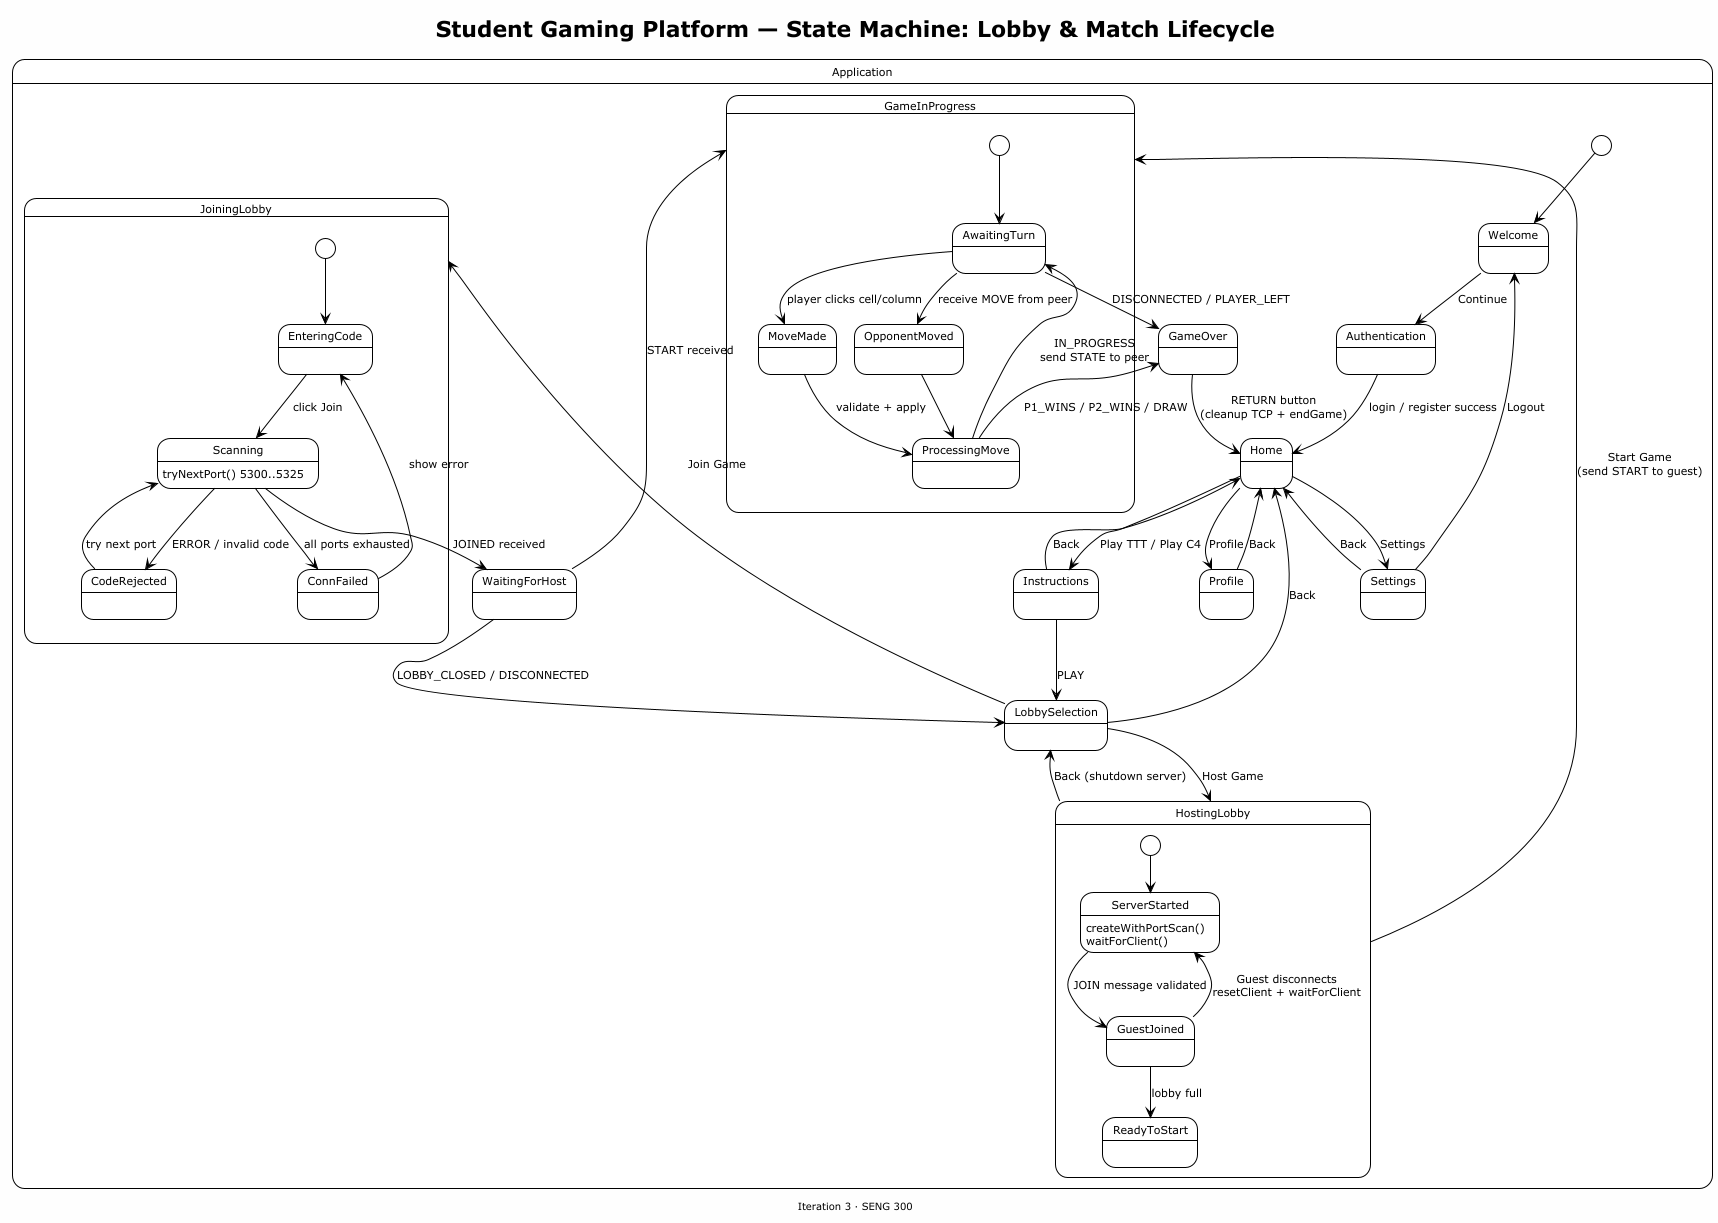

The diagram above was rendered by PlantUML. Its source (embedded in the PNG):
@startuml SGP-State-Lobby-Game
!theme plain
skinparam backgroundColor #FEFEFE
skinparam shadowing false
skinparam defaultFontSize 11

title Student Gaming Platform — State Machine: Lobby & Match Lifecycle
footer Iteration 3 · SENG 300

state "Application" as app {

    [*] --> Welcome

    state "Welcome" as Welcome
    state "Authentication" as Auth
    state "Home" as Home
    state "Instructions" as Inst
    state "LobbySelection" as LobbySel
    state "HostingLobby" as Hosting
    state "JoiningLobby" as Joining
    state "WaitingForHost" as Waiting
    state "GameInProgress" as Playing
    state "GameOver" as Over
    state "Settings" as Settings
    state "Profile" as Profile

    Welcome --> Auth : Continue
    Auth --> Home : login / register success

    Home --> Inst : Play TTT / Play C4
    Home --> Settings : Settings
    Home --> Profile : Profile

    Settings --> Home : Back
    Settings --> Welcome : Logout
    Profile --> Home : Back

    Inst --> LobbySel : PLAY
    Inst --> Home : Back

    LobbySel --> Hosting : Host Game
    LobbySel --> Joining : Join Game
    LobbySel --> Home : Back

    Hosting --> LobbySel : Back (shutdown server)

    state Hosting {
        [*] --> ServerStarted
        ServerStarted : createWithPortScan()\nwaitForClient()
        ServerStarted --> GuestJoined : JOIN message validated
        GuestJoined --> ServerStarted : Guest disconnects\nresetClient + waitForClient
        GuestJoined --> ReadyToStart : lobby full
    }

    Hosting --> Playing : Start Game\n(send START to guest)

    state Joining {
        [*] --> EnteringCode
        EnteringCode --> Scanning : click Join
        Scanning : tryNextPort() 5300..5325
        Scanning --> CodeRejected : ERROR / invalid code
        CodeRejected --> Scanning : try next port
        Scanning --> ConnFailed : all ports exhausted
        ConnFailed --> EnteringCode : show error
        Scanning --> Waiting : JOINED received
    }

    Waiting --> Playing : START received
    Waiting --> LobbySel : LOBBY_CLOSED / DISCONNECTED

    state Playing {
        [*] --> AwaitingTurn
        AwaitingTurn --> MoveMade : player clicks cell/column
        MoveMade --> ProcessingMove : validate + apply
        ProcessingMove --> AwaitingTurn : IN_PROGRESS\nsend STATE to peer
        ProcessingMove --> Over : P1_WINS / P2_WINS / DRAW
        AwaitingTurn --> OpponentMoved : receive MOVE from peer
        OpponentMoved --> ProcessingMove
        AwaitingTurn --> Over : DISCONNECTED / PLAYER_LEFT
    }

    Over --> Home : RETURN button\n(cleanup TCP + endGame)

}

@enduml